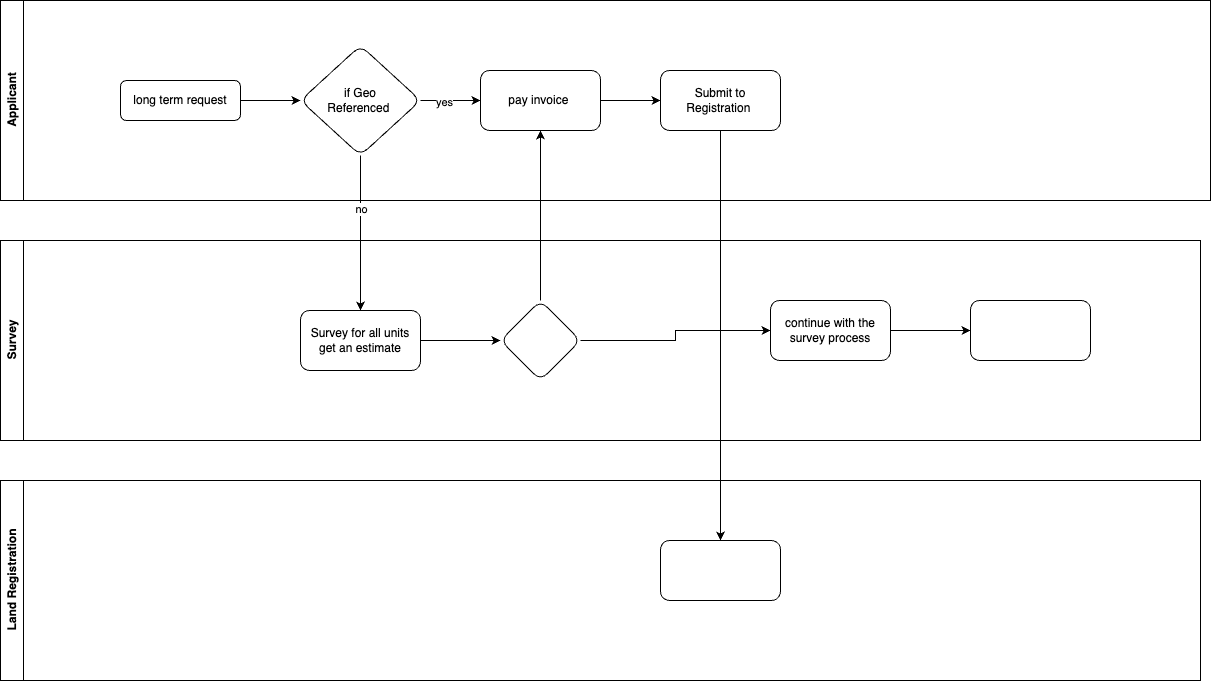

The diagram above was exported from draw.io. Its source (the exported page's mxGraphModel, read from the mxfile embedded in the PNG):
<mxGraphModel dx="1194" dy="648" grid="1" gridSize="10" guides="1" tooltips="1" connect="1" arrows="1" fold="1" page="1" pageScale="1" pageWidth="827" pageHeight="1169" math="0" shadow="0">
  <root>
    <mxCell id="0" />
    <mxCell id="1" parent="0" />
    <mxCell id="DkgZmIP88DsSE4cdI-CL-1" style="edgeStyle=orthogonalEdgeStyle;rounded=0;orthogonalLoop=1;jettySize=auto;html=1;entryX=0.5;entryY=1;entryDx=0;entryDy=0;exitX=0.5;exitY=0;exitDx=0;exitDy=0;" edge="1" parent="1" source="DkgZmIP88DsSE4cdI-CL-18" target="DkgZmIP88DsSE4cdI-CL-7">
      <mxGeometry relative="1" as="geometry">
        <mxPoint x="580" y="380" as="sourcePoint" />
        <mxPoint x="599" y="134" as="targetPoint" />
        <Array as="points">
          <mxPoint x="580" y="330" />
          <mxPoint x="580" y="330" />
        </Array>
      </mxGeometry>
    </mxCell>
    <mxCell id="DkgZmIP88DsSE4cdI-CL-2" value="" style="edgeStyle=orthogonalEdgeStyle;rounded=0;orthogonalLoop=1;jettySize=auto;html=1;" edge="1" parent="1" source="DkgZmIP88DsSE4cdI-CL-6" target="DkgZmIP88DsSE4cdI-CL-13">
      <mxGeometry relative="1" as="geometry" />
    </mxCell>
    <mxCell id="DkgZmIP88DsSE4cdI-CL-3" value="no" style="edgeLabel;html=1;align=center;verticalAlign=middle;resizable=0;points=[];" vertex="1" connectable="0" parent="DkgZmIP88DsSE4cdI-CL-2">
      <mxGeometry x="-0.3167" relative="1" as="geometry">
        <mxPoint as="offset" />
      </mxGeometry>
    </mxCell>
    <mxCell id="DkgZmIP88DsSE4cdI-CL-4" value="Applicant" style="swimlane;horizontal=0;whiteSpace=wrap;html=1;" vertex="1" parent="1">
      <mxGeometry x="40" y="40" width="1210" height="200" as="geometry" />
    </mxCell>
    <mxCell id="DkgZmIP88DsSE4cdI-CL-5" value="long term request" style="rounded=1;whiteSpace=wrap;html=1;fontSize=12;glass=0;strokeWidth=1;shadow=0;" vertex="1" parent="DkgZmIP88DsSE4cdI-CL-4">
      <mxGeometry x="120" y="80" width="120" height="40" as="geometry" />
    </mxCell>
    <mxCell id="DkgZmIP88DsSE4cdI-CL-6" value="if Geo&lt;br&gt;Referenced&amp;nbsp;" style="rhombus;whiteSpace=wrap;html=1;rounded=1;glass=0;strokeWidth=1;shadow=0;" vertex="1" parent="DkgZmIP88DsSE4cdI-CL-4">
      <mxGeometry x="300" y="45" width="120" height="110" as="geometry" />
    </mxCell>
    <mxCell id="DkgZmIP88DsSE4cdI-CL-7" value="pay invoice&amp;nbsp;" style="whiteSpace=wrap;html=1;rounded=1;glass=0;strokeWidth=1;shadow=0;" vertex="1" parent="DkgZmIP88DsSE4cdI-CL-4">
      <mxGeometry x="480" y="70" width="120" height="60" as="geometry" />
    </mxCell>
    <mxCell id="DkgZmIP88DsSE4cdI-CL-8" value="" style="edgeStyle=orthogonalEdgeStyle;rounded=0;orthogonalLoop=1;jettySize=auto;html=1;" edge="1" parent="DkgZmIP88DsSE4cdI-CL-4" source="DkgZmIP88DsSE4cdI-CL-5" target="DkgZmIP88DsSE4cdI-CL-6">
      <mxGeometry relative="1" as="geometry" />
    </mxCell>
    <mxCell id="DkgZmIP88DsSE4cdI-CL-9" value="" style="edgeStyle=orthogonalEdgeStyle;rounded=0;orthogonalLoop=1;jettySize=auto;html=1;" edge="1" parent="DkgZmIP88DsSE4cdI-CL-4" source="DkgZmIP88DsSE4cdI-CL-6" target="DkgZmIP88DsSE4cdI-CL-7">
      <mxGeometry relative="1" as="geometry" />
    </mxCell>
    <mxCell id="DkgZmIP88DsSE4cdI-CL-10" value="yes" style="edgeLabel;html=1;align=center;verticalAlign=middle;resizable=0;points=[];" vertex="1" connectable="0" parent="DkgZmIP88DsSE4cdI-CL-9">
      <mxGeometry x="-0.2444" y="-1" relative="1" as="geometry">
        <mxPoint as="offset" />
      </mxGeometry>
    </mxCell>
    <mxCell id="DkgZmIP88DsSE4cdI-CL-11" value="Survey" style="swimlane;horizontal=0;whiteSpace=wrap;html=1;" vertex="1" parent="1">
      <mxGeometry x="40" y="280" width="1200" height="200" as="geometry" />
    </mxCell>
    <mxCell id="DkgZmIP88DsSE4cdI-CL-12" value="" style="edgeStyle=orthogonalEdgeStyle;rounded=0;orthogonalLoop=1;jettySize=auto;html=1;" edge="1" parent="DkgZmIP88DsSE4cdI-CL-11" source="DkgZmIP88DsSE4cdI-CL-13" target="DkgZmIP88DsSE4cdI-CL-18">
      <mxGeometry relative="1" as="geometry" />
    </mxCell>
    <mxCell id="DkgZmIP88DsSE4cdI-CL-13" value="Survey for all units&lt;br&gt;get an estimate" style="whiteSpace=wrap;html=1;rounded=1;glass=0;strokeWidth=1;shadow=0;" vertex="1" parent="DkgZmIP88DsSE4cdI-CL-11">
      <mxGeometry x="300" y="70" width="120" height="60" as="geometry" />
    </mxCell>
    <mxCell id="DkgZmIP88DsSE4cdI-CL-14" value="" style="edgeStyle=orthogonalEdgeStyle;rounded=0;orthogonalLoop=1;jettySize=auto;html=1;" edge="1" parent="DkgZmIP88DsSE4cdI-CL-11" source="DkgZmIP88DsSE4cdI-CL-15" target="DkgZmIP88DsSE4cdI-CL-16">
      <mxGeometry relative="1" as="geometry" />
    </mxCell>
    <mxCell id="DkgZmIP88DsSE4cdI-CL-15" value="continue with the survey process" style="whiteSpace=wrap;html=1;rounded=1;glass=0;strokeWidth=1;shadow=0;" vertex="1" parent="DkgZmIP88DsSE4cdI-CL-11">
      <mxGeometry x="770" y="60" width="120" height="60" as="geometry" />
    </mxCell>
    <mxCell id="DkgZmIP88DsSE4cdI-CL-16" value="" style="whiteSpace=wrap;html=1;rounded=1;glass=0;strokeWidth=1;shadow=0;" vertex="1" parent="DkgZmIP88DsSE4cdI-CL-11">
      <mxGeometry x="970" y="60" width="120" height="60" as="geometry" />
    </mxCell>
    <mxCell id="DkgZmIP88DsSE4cdI-CL-17" style="edgeStyle=orthogonalEdgeStyle;rounded=0;orthogonalLoop=1;jettySize=auto;html=1;" edge="1" parent="DkgZmIP88DsSE4cdI-CL-11" source="DkgZmIP88DsSE4cdI-CL-18" target="DkgZmIP88DsSE4cdI-CL-15">
      <mxGeometry relative="1" as="geometry" />
    </mxCell>
    <mxCell id="DkgZmIP88DsSE4cdI-CL-18" value="" style="rhombus;whiteSpace=wrap;html=1;rounded=1;glass=0;strokeWidth=1;shadow=0;" vertex="1" parent="DkgZmIP88DsSE4cdI-CL-11">
      <mxGeometry x="500" y="60" width="80" height="80" as="geometry" />
    </mxCell>
    <mxCell id="DkgZmIP88DsSE4cdI-CL-19" value="Land Registration" style="swimlane;horizontal=0;whiteSpace=wrap;html=1;" vertex="1" parent="1">
      <mxGeometry x="40" y="520" width="1200" height="200" as="geometry" />
    </mxCell>
    <mxCell id="DkgZmIP88DsSE4cdI-CL-20" value="Submit to Registration&amp;nbsp;" style="whiteSpace=wrap;html=1;rounded=1;glass=0;strokeWidth=1;shadow=0;" vertex="1" parent="DkgZmIP88DsSE4cdI-CL-19">
      <mxGeometry x="660" y="-410" width="120" height="60" as="geometry" />
    </mxCell>
    <mxCell id="DkgZmIP88DsSE4cdI-CL-21" value="" style="whiteSpace=wrap;html=1;rounded=1;glass=0;strokeWidth=1;shadow=0;" vertex="1" parent="DkgZmIP88DsSE4cdI-CL-19">
      <mxGeometry x="660" y="60" width="120" height="60" as="geometry" />
    </mxCell>
    <mxCell id="DkgZmIP88DsSE4cdI-CL-22" value="" style="edgeStyle=orthogonalEdgeStyle;rounded=0;orthogonalLoop=1;jettySize=auto;html=1;" edge="1" parent="DkgZmIP88DsSE4cdI-CL-19" source="DkgZmIP88DsSE4cdI-CL-20" target="DkgZmIP88DsSE4cdI-CL-21">
      <mxGeometry relative="1" as="geometry" />
    </mxCell>
    <mxCell id="DkgZmIP88DsSE4cdI-CL-23" value="" style="edgeStyle=orthogonalEdgeStyle;rounded=0;orthogonalLoop=1;jettySize=auto;html=1;" edge="1" parent="1" source="DkgZmIP88DsSE4cdI-CL-7" target="DkgZmIP88DsSE4cdI-CL-20">
      <mxGeometry relative="1" as="geometry" />
    </mxCell>
  </root>
</mxGraphModel>